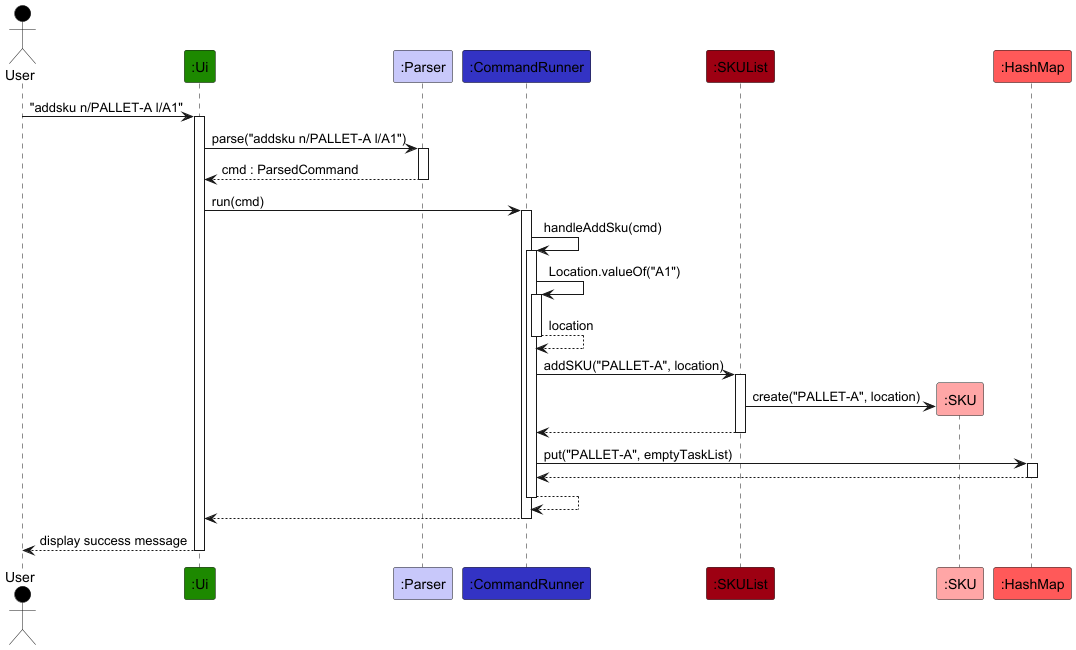

The diagram above was rendered by PlantUML. Its source (embedded in the PNG):
@startuml
!include ../style.puml

Actor User as user USER_COLOR
Participant ":Ui" as ui UI_COLOR
Participant ":Parser" as parser LOGIC_COLOR_T1
Participant ":CommandRunner" as runner LOGIC_COLOR
Participant ":SKUList" as skuList MODEL_COLOR
Participant ":SKU" as sku MODEL_COLOR_T1
Participant ":HashMap" as taskMap MODEL_COLOR_T2

user -> ui ++ : "addsku n/PALLET-A l/A1"
ui -> parser ++ : parse("addsku n/PALLET-A l/A1")
return cmd : ParsedCommand

ui -> runner ++ : run(cmd)
runner -> runner ++ : handleAddSku(cmd)
runner -> runner ++ : Location.valueOf("A1")
return location

runner -> skuList ++ : addSKU("PALLET-A", location)
skuList -> sku ** : create("PALLET-A", location)
return

runner -> taskMap ++ : put("PALLET-A", emptyTaskList)
return

return
return
return display success message
@enduml